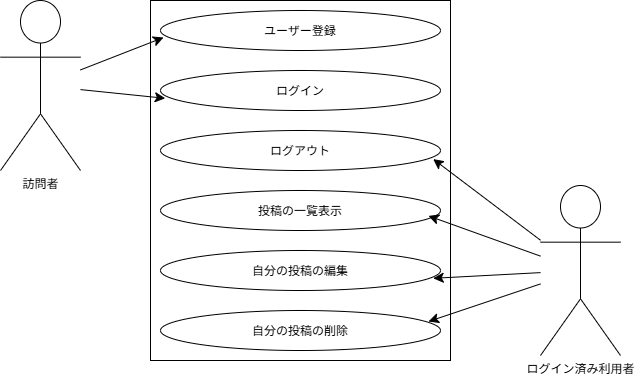

The diagram above was exported from draw.io. Its source (the exported page's mxGraphModel, read from the mxfile embedded in the PNG):
<mxGraphModel dx="732" dy="710" grid="1" gridSize="10" guides="1" tooltips="1" connect="1" arrows="1" fold="1" page="1" pageScale="1" pageWidth="827" pageHeight="1169" math="0" shadow="0">
  <root>
    <mxCell id="0" />
    <mxCell id="1" parent="0" />
    <mxCell id="THtdNc388pfiXEOzGLxR-1" parent="1" style="shape=umlActor;verticalLabelPosition=bottom;verticalAlign=top;html=1;outlineConnect=0;labelPerimeter=1;" value="訪問者" vertex="1">
      <mxGeometry height="170" width="80" x="90" y="40" as="geometry" />
    </mxCell>
    <mxCell id="THtdNc388pfiXEOzGLxR-2" parent="1" style="rounded=0;whiteSpace=wrap;html=1;" value="" vertex="1">
      <mxGeometry height="360" width="300" x="240" y="40" as="geometry" />
    </mxCell>
    <mxCell id="THtdNc388pfiXEOzGLxR-3" parent="1" style="ellipse;whiteSpace=wrap;html=1;shapeInside=1;" value="ユーザー登録" vertex="1">
      <mxGeometry height="40" width="280" x="250" y="50" as="geometry" />
    </mxCell>
    <mxCell id="THtdNc388pfiXEOzGLxR-4" parent="1" style="ellipse;whiteSpace=wrap;html=1;shapeInside=1;" value="ログイン" vertex="1">
      <mxGeometry height="40" width="280" x="250" y="110" as="geometry" />
    </mxCell>
    <mxCell id="THtdNc388pfiXEOzGLxR-5" parent="1" style="ellipse;whiteSpace=wrap;html=1;shapeInside=1;" value="ログアウト" vertex="1">
      <mxGeometry height="40" width="280" x="250" y="170" as="geometry" />
    </mxCell>
    <mxCell id="THtdNc388pfiXEOzGLxR-6" parent="1" style="ellipse;whiteSpace=wrap;html=1;shapeInside=1;" value="投稿の一覧表示" vertex="1">
      <mxGeometry height="40" width="280" x="250" y="230" as="geometry" />
    </mxCell>
    <mxCell id="THtdNc388pfiXEOzGLxR-7" parent="1" style="ellipse;whiteSpace=wrap;html=1;shapeInside=1;" value="自分の投稿の編集" vertex="1">
      <mxGeometry height="40" width="280" x="250" y="290" as="geometry" />
    </mxCell>
    <mxCell id="THtdNc388pfiXEOzGLxR-8" parent="1" style="ellipse;whiteSpace=wrap;html=1;shapeInside=1;" value="自分の投稿の削除" vertex="1">
      <mxGeometry height="40" width="280" x="250" y="350" as="geometry" />
    </mxCell>
    <mxCell id="THtdNc388pfiXEOzGLxR-9" parent="1" style="shape=umlActor;verticalLabelPosition=bottom;verticalAlign=top;html=1;outlineConnect=0;labelPerimeter=1;" value="ログイン済み利用者" vertex="1">
      <mxGeometry height="170" width="80" x="630" y="225" as="geometry" />
    </mxCell>
    <mxCell id="THtdNc388pfiXEOzGLxR-13" edge="1" parent="1" source="THtdNc388pfiXEOzGLxR-1" style="edgeStyle=none;curved=1;rounded=0;curveGeometry=1;orthogonalLoop=1;jettySize=auto;html=1;entryX=0.011;entryY=0.675;entryDx=0;entryDy=0;entryPerimeter=0;fontSize=12;defaultLabelBackgroundColor=page;startSize=8;endSize=8;" target="THtdNc388pfiXEOzGLxR-3">
      <mxGeometry relative="1" as="geometry" />
    </mxCell>
    <mxCell id="THtdNc388pfiXEOzGLxR-15" edge="1" parent="1" source="THtdNc388pfiXEOzGLxR-1" style="edgeStyle=none;curved=1;rounded=0;curveGeometry=1;orthogonalLoop=1;jettySize=auto;html=1;entryX=0.017;entryY=0.695;entryDx=0;entryDy=0;entryPerimeter=0;fontSize=12;defaultLabelBackgroundColor=page;startSize=8;endSize=8;" target="THtdNc388pfiXEOzGLxR-4">
      <mxGeometry relative="1" as="geometry" />
    </mxCell>
    <mxCell id="THtdNc388pfiXEOzGLxR-16" edge="1" parent="1" source="THtdNc388pfiXEOzGLxR-9" style="edgeStyle=none;curved=1;rounded=0;curveGeometry=1;orthogonalLoop=1;jettySize=auto;html=1;entryX=0.974;entryY=0.715;entryDx=0;entryDy=0;entryPerimeter=0;fontSize=12;defaultLabelBackgroundColor=page;startSize=8;endSize=8;" target="THtdNc388pfiXEOzGLxR-5">
      <mxGeometry relative="1" as="geometry" />
    </mxCell>
    <mxCell id="THtdNc388pfiXEOzGLxR-17" edge="1" parent="1" source="THtdNc388pfiXEOzGLxR-9" style="edgeStyle=none;curved=1;rounded=0;curveGeometry=1;orthogonalLoop=1;jettySize=auto;html=1;entryX=0.957;entryY=0.635;entryDx=0;entryDy=0;entryPerimeter=0;fontSize=12;defaultLabelBackgroundColor=page;startSize=8;endSize=8;" target="THtdNc388pfiXEOzGLxR-6">
      <mxGeometry relative="1" as="geometry" />
    </mxCell>
    <mxCell id="THtdNc388pfiXEOzGLxR-18" edge="1" parent="1" source="THtdNc388pfiXEOzGLxR-9" style="edgeStyle=none;curved=1;rounded=0;curveGeometry=1;orthogonalLoop=1;jettySize=auto;html=1;entryX=0.974;entryY=0.695;entryDx=0;entryDy=0;entryPerimeter=0;fontSize=12;defaultLabelBackgroundColor=page;startSize=8;endSize=8;" target="THtdNc388pfiXEOzGLxR-7">
      <mxGeometry relative="1" as="geometry" />
    </mxCell>
    <mxCell id="THtdNc388pfiXEOzGLxR-19" edge="1" parent="1" source="THtdNc388pfiXEOzGLxR-9" style="edgeStyle=none;curved=1;rounded=0;curveGeometry=1;orthogonalLoop=1;jettySize=auto;html=1;entryX=0.957;entryY=0.275;entryDx=0;entryDy=0;entryPerimeter=0;fontSize=12;defaultLabelBackgroundColor=page;startSize=8;endSize=8;" target="THtdNc388pfiXEOzGLxR-8">
      <mxGeometry relative="1" as="geometry" />
    </mxCell>
  </root>
</mxGraphModel>